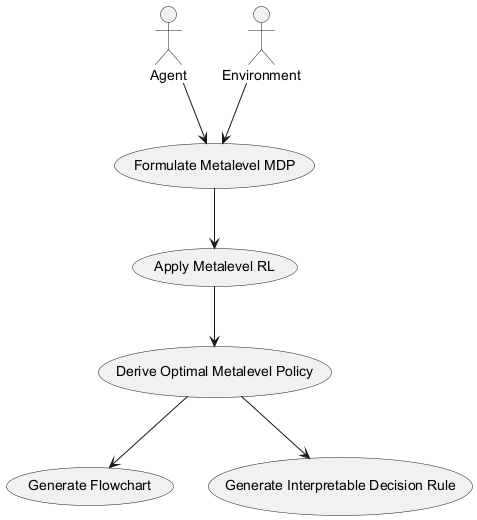

The diagram above was rendered by PlantUML. Its source (embedded in the PNG):
@startuml
actor Agent
actor Environment

usecase "Formulate Metalevel MDP"
usecase "Apply Metalevel RL"
usecase "Derive Optimal Metalevel Policy"
usecase "Generate Flowchart"
usecase "Generate Interpretable Decision Rule"

Agent --> "Formulate Metalevel MDP"
Environment --> "Formulate Metalevel MDP"

"Formulate Metalevel MDP" --> "Apply Metalevel RL"
"Apply Metalevel RL" --> "Derive Optimal Metalevel Policy"
"Derive Optimal Metalevel Policy" --> "Generate Flowchart"
"Derive Optimal Metalevel Policy" --> "Generate Interpretable Decision Rule"
@enduml